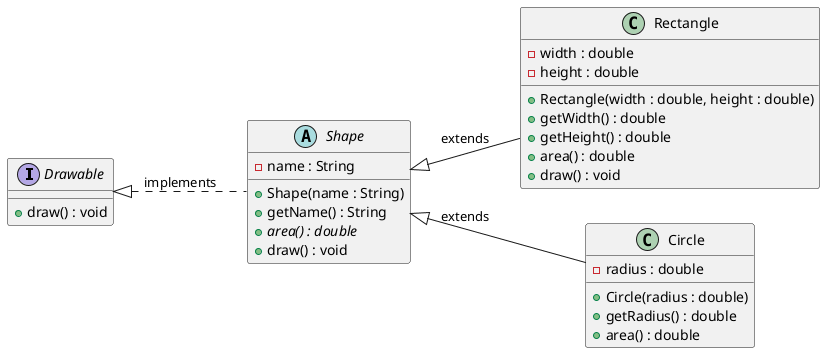

The diagram above was rendered by PlantUML. Its source (embedded in the PNG):
@startuml
left to right direction
interface Drawable {
    +draw() : void
}

abstract class Shape {
    - name : String
    + Shape(name : String)
    + getName() : String
    {abstract} + area() : double
    + draw() : void
}

class Rectangle {
    - width : double
    - height : double
    + Rectangle(width : double, height : double)
    + getWidth() : double
    + getHeight() : double
    + area() : double
    + draw() : void
}

class Circle {
    - radius : double
    + Circle(radius : double)
    + getRadius() : double
    + area() : double
    ' odziedziczone: draw() z Shape
}

Drawable <|.. Shape : implements
Shape <|-- Rectangle : extends
Shape <|-- Circle : extends
@enduml